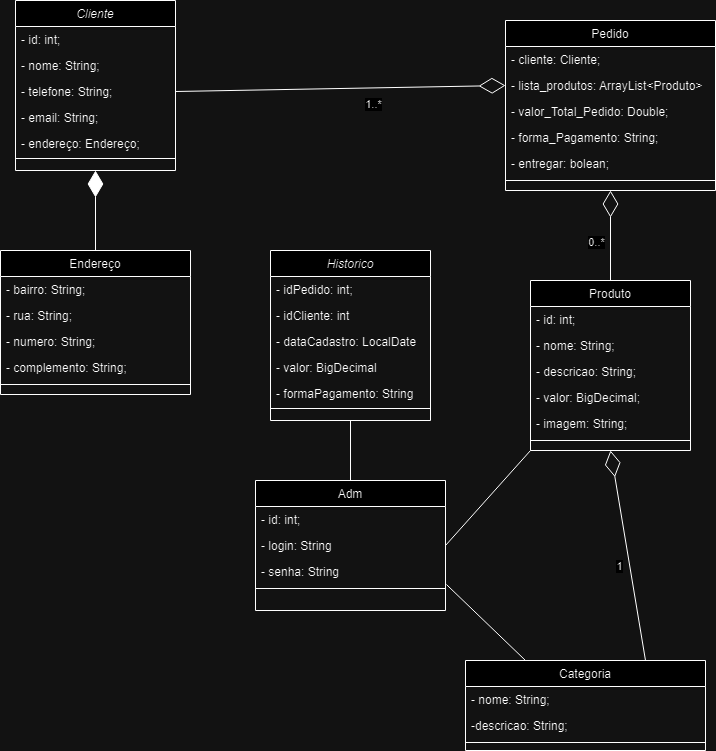

The diagram above was exported from draw.io. Its source (the exported page's mxGraphModel, read from the mxfile embedded in the PNG):
<mxGraphModel dx="1434" dy="772" grid="1" gridSize="10" guides="1" tooltips="1" connect="1" arrows="1" fold="1" page="1" pageScale="1" pageWidth="827" pageHeight="1169" math="0" shadow="0">
  <root>
    <mxCell id="WIyWlLk6GJQsqaUBKTNV-0" />
    <mxCell id="WIyWlLk6GJQsqaUBKTNV-1" parent="WIyWlLk6GJQsqaUBKTNV-0" />
    <mxCell id="zkfFHV4jXpPFQw0GAbJ--0" value="Cliente" style="swimlane;fontStyle=2;align=center;verticalAlign=top;childLayout=stackLayout;horizontal=1;startSize=26;horizontalStack=0;resizeParent=1;resizeLast=0;collapsible=1;marginBottom=0;rounded=0;shadow=0;strokeWidth=1;" parent="WIyWlLk6GJQsqaUBKTNV-1" vertex="1">
      <mxGeometry x="20" y="20" width="160" height="170" as="geometry">
        <mxRectangle x="230" y="140" width="160" height="26" as="alternateBounds" />
      </mxGeometry>
    </mxCell>
    <mxCell id="zkfFHV4jXpPFQw0GAbJ--1" value="- id: int;  " style="text;align=left;verticalAlign=top;spacingLeft=4;spacingRight=4;overflow=hidden;rotatable=0;points=[[0,0.5],[1,0.5]];portConstraint=eastwest;" parent="zkfFHV4jXpPFQw0GAbJ--0" vertex="1">
      <mxGeometry y="26" width="160" height="26" as="geometry" />
    </mxCell>
    <mxCell id="zkfFHV4jXpPFQw0GAbJ--2" value="- nome: String;        " style="text;align=left;verticalAlign=top;spacingLeft=4;spacingRight=4;overflow=hidden;rotatable=0;points=[[0,0.5],[1,0.5]];portConstraint=eastwest;rounded=0;shadow=0;html=0;" parent="zkfFHV4jXpPFQw0GAbJ--0" vertex="1">
      <mxGeometry y="52" width="160" height="26" as="geometry" />
    </mxCell>
    <mxCell id="n-hnZOQz9EmAb_ibEDhr-0" value="- telefone: String;" style="text;align=left;verticalAlign=top;spacingLeft=4;spacingRight=4;overflow=hidden;rotatable=0;points=[[0,0.5],[1,0.5]];portConstraint=eastwest;rounded=0;shadow=0;html=0;" parent="zkfFHV4jXpPFQw0GAbJ--0" vertex="1">
      <mxGeometry y="78" width="160" height="26" as="geometry" />
    </mxCell>
    <mxCell id="6ArqtTMV_Z04rT0_KclD-9" value="- email: String;" style="text;align=left;verticalAlign=top;spacingLeft=4;spacingRight=4;overflow=hidden;rotatable=0;points=[[0,0.5],[1,0.5]];portConstraint=eastwest;rounded=0;shadow=0;html=0;" parent="zkfFHV4jXpPFQw0GAbJ--0" vertex="1">
      <mxGeometry y="104" width="160" height="26" as="geometry" />
    </mxCell>
    <mxCell id="n-hnZOQz9EmAb_ibEDhr-1" value="- endereço: Endereço;" style="text;align=left;verticalAlign=top;spacingLeft=4;spacingRight=4;overflow=hidden;rotatable=0;points=[[0,0.5],[1,0.5]];portConstraint=eastwest;rounded=0;shadow=0;html=0;" parent="zkfFHV4jXpPFQw0GAbJ--0" vertex="1">
      <mxGeometry y="130" width="160" height="26" as="geometry" />
    </mxCell>
    <mxCell id="zkfFHV4jXpPFQw0GAbJ--4" value="" style="line;html=1;strokeWidth=1;align=left;verticalAlign=middle;spacingTop=-1;spacingLeft=3;spacingRight=3;rotatable=0;labelPosition=right;points=[];portConstraint=eastwest;" parent="zkfFHV4jXpPFQw0GAbJ--0" vertex="1">
      <mxGeometry y="156" width="160" height="4" as="geometry" />
    </mxCell>
    <mxCell id="sZ_JItQPgzoN6eyKsT8z-1" value="" style="rounded=0;orthogonalLoop=1;jettySize=auto;html=1;endArrow=diamondThin;endFill=1;startArrow=none;startFill=0;endSize=24;startSize=24;entryX=0.5;entryY=1;entryDx=0;entryDy=0;" parent="WIyWlLk6GJQsqaUBKTNV-1" source="zkfFHV4jXpPFQw0GAbJ--6" edge="1" target="zkfFHV4jXpPFQw0GAbJ--0">
      <mxGeometry relative="1" as="geometry">
        <mxPoint x="140" y="190" as="targetPoint" />
      </mxGeometry>
    </mxCell>
    <mxCell id="zkfFHV4jXpPFQw0GAbJ--6" value="Endereço" style="swimlane;fontStyle=0;align=center;verticalAlign=top;childLayout=stackLayout;horizontal=1;startSize=26;horizontalStack=0;resizeParent=1;resizeLast=0;collapsible=1;marginBottom=0;rounded=0;shadow=0;strokeWidth=1;" parent="WIyWlLk6GJQsqaUBKTNV-1" vertex="1">
      <mxGeometry x="5" y="270" width="190" height="144" as="geometry">
        <mxRectangle x="130" y="380" width="160" height="26" as="alternateBounds" />
      </mxGeometry>
    </mxCell>
    <mxCell id="zkfFHV4jXpPFQw0GAbJ--7" value="- bairro: String;" style="text;align=left;verticalAlign=top;spacingLeft=4;spacingRight=4;overflow=hidden;rotatable=0;points=[[0,0.5],[1,0.5]];portConstraint=eastwest;" parent="zkfFHV4jXpPFQw0GAbJ--6" vertex="1">
      <mxGeometry y="26" width="190" height="26" as="geometry" />
    </mxCell>
    <mxCell id="zkfFHV4jXpPFQw0GAbJ--8" value="- rua: String;" style="text;align=left;verticalAlign=top;spacingLeft=4;spacingRight=4;overflow=hidden;rotatable=0;points=[[0,0.5],[1,0.5]];portConstraint=eastwest;rounded=0;shadow=0;html=0;" parent="zkfFHV4jXpPFQw0GAbJ--6" vertex="1">
      <mxGeometry y="52" width="190" height="26" as="geometry" />
    </mxCell>
    <mxCell id="n-hnZOQz9EmAb_ibEDhr-2" value="- numero: String;" style="text;align=left;verticalAlign=top;spacingLeft=4;spacingRight=4;overflow=hidden;rotatable=0;points=[[0,0.5],[1,0.5]];portConstraint=eastwest;rounded=0;shadow=0;html=0;" parent="zkfFHV4jXpPFQw0GAbJ--6" vertex="1">
      <mxGeometry y="78" width="190" height="26" as="geometry" />
    </mxCell>
    <mxCell id="n-hnZOQz9EmAb_ibEDhr-3" value="- complemento: String;" style="text;align=left;verticalAlign=top;spacingLeft=4;spacingRight=4;overflow=hidden;rotatable=0;points=[[0,0.5],[1,0.5]];portConstraint=eastwest;rounded=0;shadow=0;html=0;" parent="zkfFHV4jXpPFQw0GAbJ--6" vertex="1">
      <mxGeometry y="104" width="190" height="26" as="geometry" />
    </mxCell>
    <mxCell id="zkfFHV4jXpPFQw0GAbJ--9" value="" style="line;html=1;strokeWidth=1;align=left;verticalAlign=middle;spacingTop=-1;spacingLeft=3;spacingRight=3;rotatable=0;labelPosition=right;points=[];portConstraint=eastwest;" parent="zkfFHV4jXpPFQw0GAbJ--6" vertex="1">
      <mxGeometry y="130" width="190" height="8" as="geometry" />
    </mxCell>
    <mxCell id="zkfFHV4jXpPFQw0GAbJ--13" value="Produto" style="swimlane;fontStyle=0;align=center;verticalAlign=top;childLayout=stackLayout;horizontal=1;startSize=26;horizontalStack=0;resizeParent=1;resizeLast=0;collapsible=1;marginBottom=0;rounded=0;shadow=0;strokeWidth=1;" parent="WIyWlLk6GJQsqaUBKTNV-1" vertex="1">
      <mxGeometry x="535" y="300" width="160" height="170" as="geometry">
        <mxRectangle x="340" y="380" width="170" height="26" as="alternateBounds" />
      </mxGeometry>
    </mxCell>
    <mxCell id="n-hnZOQz9EmAb_ibEDhr-4" value="- id: int;" style="text;align=left;verticalAlign=top;spacingLeft=4;spacingRight=4;overflow=hidden;rotatable=0;points=[[0,0.5],[1,0.5]];portConstraint=eastwest;" parent="zkfFHV4jXpPFQw0GAbJ--13" vertex="1">
      <mxGeometry y="26" width="160" height="26" as="geometry" />
    </mxCell>
    <mxCell id="n-hnZOQz9EmAb_ibEDhr-5" value="- nome: String;" style="text;align=left;verticalAlign=top;spacingLeft=4;spacingRight=4;overflow=hidden;rotatable=0;points=[[0,0.5],[1,0.5]];portConstraint=eastwest;" parent="zkfFHV4jXpPFQw0GAbJ--13" vertex="1">
      <mxGeometry y="52" width="160" height="26" as="geometry" />
    </mxCell>
    <mxCell id="n-hnZOQz9EmAb_ibEDhr-6" value="- descricao: String;" style="text;align=left;verticalAlign=top;spacingLeft=4;spacingRight=4;overflow=hidden;rotatable=0;points=[[0,0.5],[1,0.5]];portConstraint=eastwest;" parent="zkfFHV4jXpPFQw0GAbJ--13" vertex="1">
      <mxGeometry y="78" width="160" height="26" as="geometry" />
    </mxCell>
    <mxCell id="n-hnZOQz9EmAb_ibEDhr-7" value="- valor: BigDecimal;" style="text;align=left;verticalAlign=top;spacingLeft=4;spacingRight=4;overflow=hidden;rotatable=0;points=[[0,0.5],[1,0.5]];portConstraint=eastwest;" parent="zkfFHV4jXpPFQw0GAbJ--13" vertex="1">
      <mxGeometry y="104" width="160" height="26" as="geometry" />
    </mxCell>
    <mxCell id="iC8wfDR1U4E4zueMWPSc-35" value="- imagem: String;" style="text;align=left;verticalAlign=top;spacingLeft=4;spacingRight=4;overflow=hidden;rotatable=0;points=[[0,0.5],[1,0.5]];portConstraint=eastwest;" parent="zkfFHV4jXpPFQw0GAbJ--13" vertex="1">
      <mxGeometry y="130" width="160" height="26" as="geometry" />
    </mxCell>
    <mxCell id="zkfFHV4jXpPFQw0GAbJ--15" value="" style="line;html=1;strokeWidth=1;align=left;verticalAlign=middle;spacingTop=-1;spacingLeft=3;spacingRight=3;rotatable=0;labelPosition=right;points=[];portConstraint=eastwest;" parent="zkfFHV4jXpPFQw0GAbJ--13" vertex="1">
      <mxGeometry y="156" width="160" height="8" as="geometry" />
    </mxCell>
    <mxCell id="zkfFHV4jXpPFQw0GAbJ--17" value="Pedido" style="swimlane;fontStyle=0;align=center;verticalAlign=top;childLayout=stackLayout;horizontal=1;startSize=26;horizontalStack=0;resizeParent=1;resizeLast=0;collapsible=1;marginBottom=0;rounded=0;shadow=0;strokeWidth=1;" parent="WIyWlLk6GJQsqaUBKTNV-1" vertex="1">
      <mxGeometry x="510" y="40" width="210" height="170" as="geometry">
        <mxRectangle x="550" y="140" width="160" height="26" as="alternateBounds" />
      </mxGeometry>
    </mxCell>
    <mxCell id="zkfFHV4jXpPFQw0GAbJ--18" value="- cliente: Cliente;" style="text;align=left;verticalAlign=top;spacingLeft=4;spacingRight=4;overflow=hidden;rotatable=0;points=[[0,0.5],[1,0.5]];portConstraint=eastwest;" parent="zkfFHV4jXpPFQw0GAbJ--17" vertex="1">
      <mxGeometry y="26" width="210" height="26" as="geometry" />
    </mxCell>
    <mxCell id="zkfFHV4jXpPFQw0GAbJ--20" value="- lista_produtos: ArrayList&lt;Produto&gt;" style="text;align=left;verticalAlign=top;spacingLeft=4;spacingRight=4;overflow=hidden;rotatable=0;points=[[0,0.5],[1,0.5]];portConstraint=eastwest;rounded=0;shadow=0;html=0;" parent="zkfFHV4jXpPFQw0GAbJ--17" vertex="1">
      <mxGeometry y="52" width="210" height="26" as="geometry" />
    </mxCell>
    <mxCell id="iC8wfDR1U4E4zueMWPSc-42" value="- valor_Total_Pedido: Double;" style="text;align=left;verticalAlign=top;spacingLeft=4;spacingRight=4;overflow=hidden;rotatable=0;points=[[0,0.5],[1,0.5]];portConstraint=eastwest;rounded=0;shadow=0;html=0;" parent="zkfFHV4jXpPFQw0GAbJ--17" vertex="1">
      <mxGeometry y="78" width="210" height="26" as="geometry" />
    </mxCell>
    <mxCell id="iC8wfDR1U4E4zueMWPSc-43" value="- forma_Pagamento: String;" style="text;align=left;verticalAlign=top;spacingLeft=4;spacingRight=4;overflow=hidden;rotatable=0;points=[[0,0.5],[1,0.5]];portConstraint=eastwest;rounded=0;shadow=0;html=0;" parent="zkfFHV4jXpPFQw0GAbJ--17" vertex="1">
      <mxGeometry y="104" width="210" height="26" as="geometry" />
    </mxCell>
    <mxCell id="6ArqtTMV_Z04rT0_KclD-11" value="- entregar: bolean;" style="text;align=left;verticalAlign=top;spacingLeft=4;spacingRight=4;overflow=hidden;rotatable=0;points=[[0,0.5],[1,0.5]];portConstraint=eastwest;rounded=0;shadow=0;html=0;" parent="zkfFHV4jXpPFQw0GAbJ--17" vertex="1">
      <mxGeometry y="130" width="210" height="26" as="geometry" />
    </mxCell>
    <mxCell id="zkfFHV4jXpPFQw0GAbJ--23" value="" style="line;html=1;strokeWidth=1;align=left;verticalAlign=middle;spacingTop=-1;spacingLeft=3;spacingRight=3;rotatable=0;labelPosition=right;points=[];portConstraint=eastwest;" parent="zkfFHV4jXpPFQw0GAbJ--17" vertex="1">
      <mxGeometry y="156" width="210" height="8" as="geometry" />
    </mxCell>
    <mxCell id="sZ_JItQPgzoN6eyKsT8z-3" style="rounded=0;orthogonalLoop=1;jettySize=auto;html=1;exitX=1.005;exitY=1;exitDx=0;exitDy=0;entryX=0.25;entryY=0;entryDx=0;entryDy=0;endArrow=none;endFill=0;exitPerimeter=0;" parent="WIyWlLk6GJQsqaUBKTNV-1" source="iC8wfDR1U4E4zueMWPSc-11" target="iC8wfDR1U4E4zueMWPSc-36" edge="1">
      <mxGeometry relative="1" as="geometry" />
    </mxCell>
    <mxCell id="iC8wfDR1U4E4zueMWPSc-7" value="Adm&#10;" style="swimlane;fontStyle=0;align=center;verticalAlign=top;childLayout=stackLayout;horizontal=1;startSize=26;horizontalStack=0;resizeParent=1;resizeLast=0;collapsible=1;marginBottom=0;rounded=0;shadow=0;strokeWidth=1;" parent="WIyWlLk6GJQsqaUBKTNV-1" vertex="1">
      <mxGeometry x="260" y="500" width="190" height="130" as="geometry">
        <mxRectangle x="130" y="380" width="160" height="26" as="alternateBounds" />
      </mxGeometry>
    </mxCell>
    <mxCell id="iC8wfDR1U4E4zueMWPSc-8" value="- id: int;" style="text;align=left;verticalAlign=top;spacingLeft=4;spacingRight=4;overflow=hidden;rotatable=0;points=[[0,0.5],[1,0.5]];portConstraint=eastwest;" parent="iC8wfDR1U4E4zueMWPSc-7" vertex="1">
      <mxGeometry y="26" width="190" height="26" as="geometry" />
    </mxCell>
    <mxCell id="iC8wfDR1U4E4zueMWPSc-9" value="- login: String" style="text;align=left;verticalAlign=top;spacingLeft=4;spacingRight=4;overflow=hidden;rotatable=0;points=[[0,0.5],[1,0.5]];portConstraint=eastwest;rounded=0;shadow=0;html=0;" parent="iC8wfDR1U4E4zueMWPSc-7" vertex="1">
      <mxGeometry y="52" width="190" height="26" as="geometry" />
    </mxCell>
    <mxCell id="iC8wfDR1U4E4zueMWPSc-11" value="- senha: String" style="text;align=left;verticalAlign=top;spacingLeft=4;spacingRight=4;overflow=hidden;rotatable=0;points=[[0,0.5],[1,0.5]];portConstraint=eastwest;rounded=0;shadow=0;html=0;" parent="iC8wfDR1U4E4zueMWPSc-7" vertex="1">
      <mxGeometry y="78" width="190" height="26" as="geometry" />
    </mxCell>
    <mxCell id="iC8wfDR1U4E4zueMWPSc-12" value="" style="line;html=1;strokeWidth=1;align=left;verticalAlign=middle;spacingTop=-1;spacingLeft=3;spacingRight=3;rotatable=0;labelPosition=right;points=[];portConstraint=eastwest;" parent="iC8wfDR1U4E4zueMWPSc-7" vertex="1">
      <mxGeometry y="104" width="190" height="8" as="geometry" />
    </mxCell>
    <mxCell id="6ArqtTMV_Z04rT0_KclD-6" style="rounded=0;orthogonalLoop=1;jettySize=auto;html=1;exitX=0.75;exitY=0;exitDx=0;exitDy=0;entryX=0.5;entryY=1;entryDx=0;entryDy=0;endArrow=diamondThin;endFill=0;endSize=24;startArrow=none;startFill=0;startSize=24;" parent="WIyWlLk6GJQsqaUBKTNV-1" source="iC8wfDR1U4E4zueMWPSc-36" target="zkfFHV4jXpPFQw0GAbJ--13" edge="1">
      <mxGeometry relative="1" as="geometry" />
    </mxCell>
    <mxCell id="y4AcpEHJBHNEn-iJWijW-0" value="1" style="edgeLabel;html=1;align=center;verticalAlign=middle;resizable=0;points=[];" parent="6ArqtTMV_Z04rT0_KclD-6" vertex="1" connectable="0">
      <mxGeometry x="-0.2081" y="-2" relative="1" as="geometry">
        <mxPoint x="-15" y="-11" as="offset" />
      </mxGeometry>
    </mxCell>
    <mxCell id="iC8wfDR1U4E4zueMWPSc-36" value="Categoria" style="swimlane;fontStyle=0;align=center;verticalAlign=top;childLayout=stackLayout;horizontal=1;startSize=26;horizontalStack=0;resizeParent=1;resizeLast=0;collapsible=1;marginBottom=0;rounded=0;shadow=0;strokeWidth=1;" parent="WIyWlLk6GJQsqaUBKTNV-1" vertex="1">
      <mxGeometry x="470" y="680" width="240" height="90" as="geometry">
        <mxRectangle x="550" y="140" width="160" height="26" as="alternateBounds" />
      </mxGeometry>
    </mxCell>
    <mxCell id="iC8wfDR1U4E4zueMWPSc-37" value="- nome: String;" style="text;align=left;verticalAlign=top;spacingLeft=4;spacingRight=4;overflow=hidden;rotatable=0;points=[[0,0.5],[1,0.5]];portConstraint=eastwest;" parent="iC8wfDR1U4E4zueMWPSc-36" vertex="1">
      <mxGeometry y="26" width="240" height="26" as="geometry" />
    </mxCell>
    <mxCell id="iC8wfDR1U4E4zueMWPSc-38" value="-descricao: String;" style="text;align=left;verticalAlign=top;spacingLeft=4;spacingRight=4;overflow=hidden;rotatable=0;points=[[0,0.5],[1,0.5]];portConstraint=eastwest;rounded=0;shadow=0;html=0;" parent="iC8wfDR1U4E4zueMWPSc-36" vertex="1">
      <mxGeometry y="52" width="240" height="26" as="geometry" />
    </mxCell>
    <mxCell id="iC8wfDR1U4E4zueMWPSc-40" value="" style="line;html=1;strokeWidth=1;align=left;verticalAlign=middle;spacingTop=-1;spacingLeft=3;spacingRight=3;rotatable=0;labelPosition=right;points=[];portConstraint=eastwest;" parent="iC8wfDR1U4E4zueMWPSc-36" vertex="1">
      <mxGeometry y="78" width="240" height="8" as="geometry" />
    </mxCell>
    <mxCell id="6ArqtTMV_Z04rT0_KclD-2" value="" style="endArrow=diamondThin;endFill=0;endSize=24;html=1;rounded=0;startArrow=none;startFill=0;exitX=1;exitY=0.5;exitDx=0;exitDy=0;entryX=0;entryY=0.5;entryDx=0;entryDy=0;startSize=24;" parent="WIyWlLk6GJQsqaUBKTNV-1" source="n-hnZOQz9EmAb_ibEDhr-0" target="zkfFHV4jXpPFQw0GAbJ--20" edge="1">
      <mxGeometry width="160" relative="1" as="geometry">
        <mxPoint x="360" y="300" as="sourcePoint" />
        <mxPoint x="520" y="300" as="targetPoint" />
      </mxGeometry>
    </mxCell>
    <mxCell id="sZ_JItQPgzoN6eyKsT8z-0" value="1..*" style="edgeLabel;html=1;align=center;verticalAlign=middle;resizable=0;points=[];" parent="6ArqtTMV_Z04rT0_KclD-2" vertex="1" connectable="0">
      <mxGeometry x="0.9101" y="-2" relative="1" as="geometry">
        <mxPoint x="-117" y="16" as="offset" />
      </mxGeometry>
    </mxCell>
    <mxCell id="6ArqtTMV_Z04rT0_KclD-4" value="" style="endArrow=none;endFill=0;endSize=24;html=1;rounded=0;exitX=0.5;exitY=1;exitDx=0;exitDy=0;entryX=0.5;entryY=0;entryDx=0;entryDy=0;startArrow=diamondThin;startFill=0;startSize=24;" parent="WIyWlLk6GJQsqaUBKTNV-1" source="zkfFHV4jXpPFQw0GAbJ--17" target="zkfFHV4jXpPFQw0GAbJ--13" edge="1">
      <mxGeometry width="160" relative="1" as="geometry">
        <mxPoint x="617.94" y="207.99800000000005" as="sourcePoint" />
        <mxPoint x="640" y="250" as="targetPoint" />
      </mxGeometry>
    </mxCell>
    <mxCell id="sZ_JItQPgzoN6eyKsT8z-4" value="0..*" style="edgeLabel;html=1;align=center;verticalAlign=middle;resizable=0;points=[];" parent="6ArqtTMV_Z04rT0_KclD-4" vertex="1" connectable="0">
      <mxGeometry x="0.1333" relative="1" as="geometry">
        <mxPoint x="-15" as="offset" />
      </mxGeometry>
    </mxCell>
    <mxCell id="sZ_JItQPgzoN6eyKsT8z-2" style="rounded=0;orthogonalLoop=1;jettySize=auto;html=1;entryX=0;entryY=1;entryDx=0;entryDy=0;endArrow=none;endFill=0;exitX=1;exitY=0.5;exitDx=0;exitDy=0;" parent="WIyWlLk6GJQsqaUBKTNV-1" source="iC8wfDR1U4E4zueMWPSc-9" target="zkfFHV4jXpPFQw0GAbJ--13" edge="1">
      <mxGeometry relative="1" as="geometry">
        <mxPoint x="480" y="410" as="sourcePoint" />
      </mxGeometry>
    </mxCell>
    <mxCell id="86Q5sXExpb7NOfibUOvw-7" style="rounded=0;orthogonalLoop=1;jettySize=auto;html=1;endArrow=none;endFill=0;" edge="1" parent="WIyWlLk6GJQsqaUBKTNV-1" source="86Q5sXExpb7NOfibUOvw-0" target="iC8wfDR1U4E4zueMWPSc-7">
      <mxGeometry relative="1" as="geometry" />
    </mxCell>
    <mxCell id="86Q5sXExpb7NOfibUOvw-0" value="Historico" style="swimlane;fontStyle=2;align=center;verticalAlign=top;childLayout=stackLayout;horizontal=1;startSize=26;horizontalStack=0;resizeParent=1;resizeLast=0;collapsible=1;marginBottom=0;rounded=0;shadow=0;strokeWidth=1;" vertex="1" parent="WIyWlLk6GJQsqaUBKTNV-1">
      <mxGeometry x="275" y="270" width="160" height="170" as="geometry">
        <mxRectangle x="230" y="140" width="160" height="26" as="alternateBounds" />
      </mxGeometry>
    </mxCell>
    <mxCell id="86Q5sXExpb7NOfibUOvw-1" value="- idPedido: int;  " style="text;align=left;verticalAlign=top;spacingLeft=4;spacingRight=4;overflow=hidden;rotatable=0;points=[[0,0.5],[1,0.5]];portConstraint=eastwest;" vertex="1" parent="86Q5sXExpb7NOfibUOvw-0">
      <mxGeometry y="26" width="160" height="26" as="geometry" />
    </mxCell>
    <mxCell id="86Q5sXExpb7NOfibUOvw-2" value="- idCliente: int" style="text;align=left;verticalAlign=top;spacingLeft=4;spacingRight=4;overflow=hidden;rotatable=0;points=[[0,0.5],[1,0.5]];portConstraint=eastwest;rounded=0;shadow=0;html=0;" vertex="1" parent="86Q5sXExpb7NOfibUOvw-0">
      <mxGeometry y="52" width="160" height="26" as="geometry" />
    </mxCell>
    <mxCell id="86Q5sXExpb7NOfibUOvw-3" value="- dataCadastro: LocalDate" style="text;align=left;verticalAlign=top;spacingLeft=4;spacingRight=4;overflow=hidden;rotatable=0;points=[[0,0.5],[1,0.5]];portConstraint=eastwest;rounded=0;shadow=0;html=0;" vertex="1" parent="86Q5sXExpb7NOfibUOvw-0">
      <mxGeometry y="78" width="160" height="26" as="geometry" />
    </mxCell>
    <mxCell id="86Q5sXExpb7NOfibUOvw-4" value="- valor: BigDecimal" style="text;align=left;verticalAlign=top;spacingLeft=4;spacingRight=4;overflow=hidden;rotatable=0;points=[[0,0.5],[1,0.5]];portConstraint=eastwest;rounded=0;shadow=0;html=0;" vertex="1" parent="86Q5sXExpb7NOfibUOvw-0">
      <mxGeometry y="104" width="160" height="26" as="geometry" />
    </mxCell>
    <mxCell id="86Q5sXExpb7NOfibUOvw-5" value="- formaPagamento: String" style="text;align=left;verticalAlign=top;spacingLeft=4;spacingRight=4;overflow=hidden;rotatable=0;points=[[0,0.5],[1,0.5]];portConstraint=eastwest;rounded=0;shadow=0;html=0;" vertex="1" parent="86Q5sXExpb7NOfibUOvw-0">
      <mxGeometry y="130" width="160" height="26" as="geometry" />
    </mxCell>
    <mxCell id="86Q5sXExpb7NOfibUOvw-6" value="" style="line;html=1;strokeWidth=1;align=left;verticalAlign=middle;spacingTop=-1;spacingLeft=3;spacingRight=3;rotatable=0;labelPosition=right;points=[];portConstraint=eastwest;" vertex="1" parent="86Q5sXExpb7NOfibUOvw-0">
      <mxGeometry y="156" width="160" height="4" as="geometry" />
    </mxCell>
  </root>
</mxGraphModel>